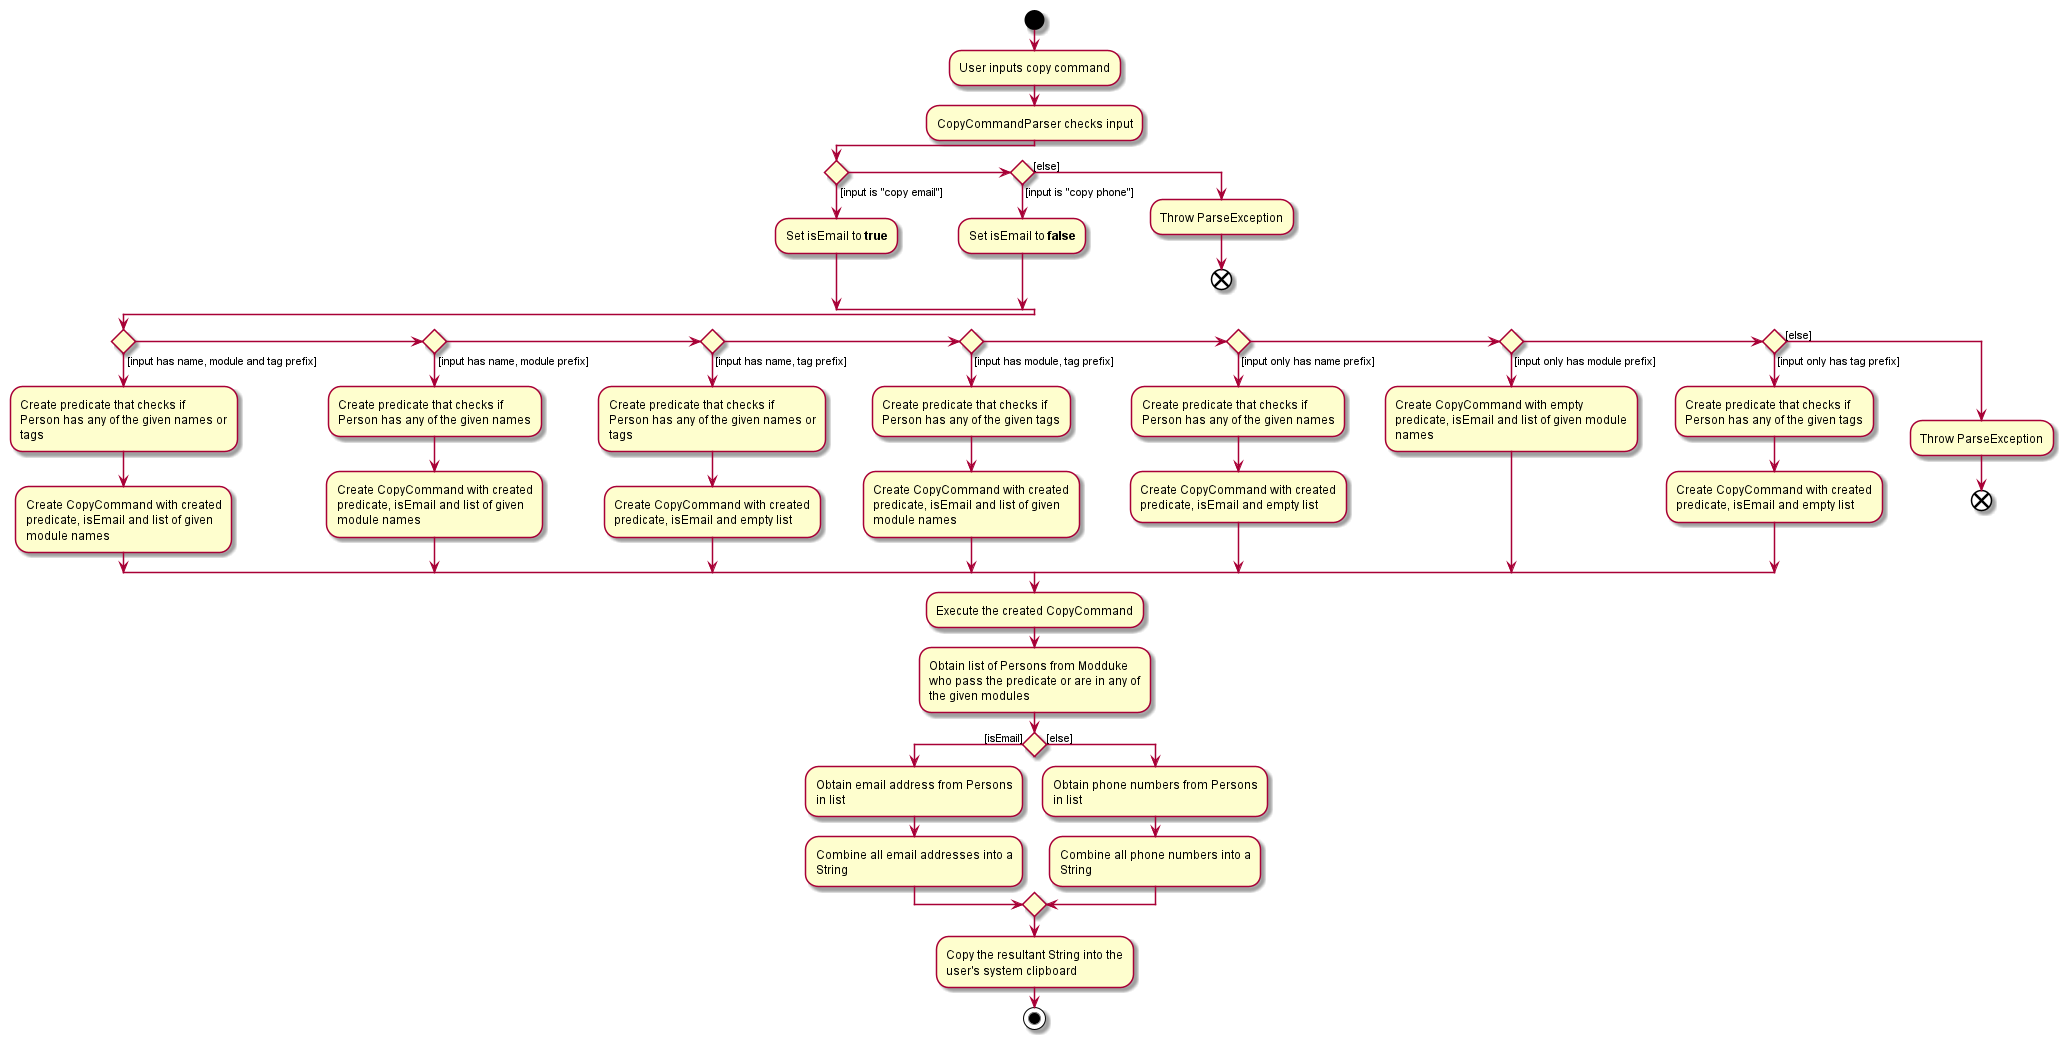

The diagram above was rendered by PlantUML. Its source (embedded in the PNG):
@startuml
start
:User inputs copy command;
:CopyCommandParser checks input;
if() then ([input is "copy email"])
:Set isEmail to **true**;
elseif() then ([input is "copy phone"])
:Set isEmail to **false**;
else ([else])
:Throw ParseException;
end
endif
if() then ([input has name, module and tag prefix])
:Create predicate that checks if
Person has any of the given names or
tags;
:Create CopyCommand with created
predicate, isEmail and list of given
module names;
elseif() then ([input has name, module prefix])
:Create predicate that checks if
Person has any of the given names;
:Create CopyCommand with created
predicate, isEmail and list of given
module names;
elseif() then ([input has name, tag prefix])
:Create predicate that checks if
Person has any of the given names or
tags;
:Create CopyCommand with created
predicate, isEmail and empty list;
elseif() then ([input has module, tag prefix])
:Create predicate that checks if
Person has any of the given tags;
:Create CopyCommand with created
predicate, isEmail and list of given
module names;
elseif() then ([input only has name prefix])
:Create predicate that checks if
Person has any of the given names;
:Create CopyCommand with created
predicate, isEmail and empty list;
elseif() then ([input only has module prefix])
:Create CopyCommand with empty
predicate, isEmail and list of given module
names;
elseif() then ([input only has tag prefix])
:Create predicate that checks if
Person has any of the given tags;
:Create CopyCommand with created
predicate, isEmail and empty list;
else ([else])
:Throw ParseException;
end
endif
:Execute the created CopyCommand;
:Obtain list of Persons from Modduke
who pass the predicate or are in any of
the given modules;
if() then ([isEmail])
:Obtain email address from Persons
in list;
:Combine all email addresses into a
String;
else ([else])
:Obtain phone numbers from Persons
in list;
:Combine all phone numbers into a
String;
endif
:Copy the resultant String into the
user's system clipboard;
stop
@enduml